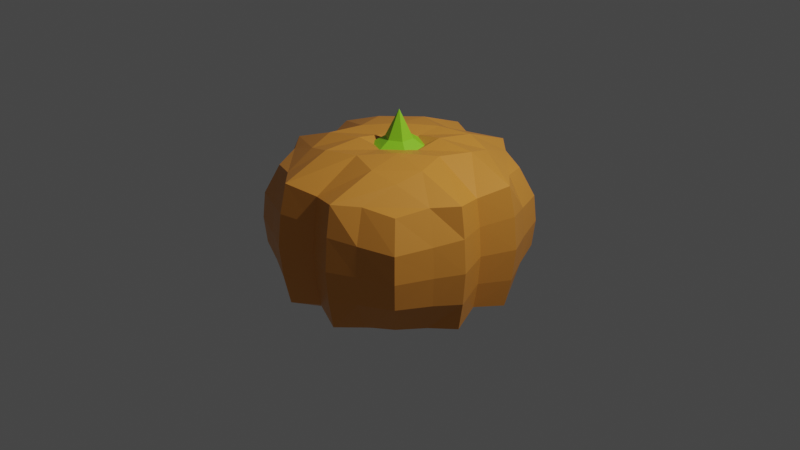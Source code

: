 # Source: pumpkin.blend  (saved by Blender 2.80.75; exported with 4.5.12 LTS)
import bpy
from mathutils import Matrix  # noqa: F401  (used for matrix-valued properties, if any)

bpy.ops.wm.read_factory_settings(use_empty=True)
scene = bpy.context.scene
scene.name = 'Scene'

# ---- collections
col_collection = bpy.data.collections.new('Collection'); scene.collection.children.link(col_collection)

# ---- materials (node trees are filled in below, after node groups)
mat_material = bpy.data.materials.new('Material')
mat_material.alpha_threshold = 0.0
mat_material.use_transparent_shadow = False
mat_material.line_color = (0.0, 0.0, 0.0, 1.0)
mat_material_001 = bpy.data.materials.new('Material.001')
mat_material_001.use_transparent_shadow = False

# ---- material node trees
mat_material.use_nodes = True; mat_material.node_tree.nodes.clear()
_N = mat_material.node_tree.nodes; _L = mat_material.node_tree.links
n0 = _N.new('ShaderNodeOutputMaterial'); n0.name = 'Material Output'; n0.location = (300, 300)
n1 = _N.new('ShaderNodeBsdfPrincipled'); n1.name = 'Principled BSDF'; n1.location = (10, 300)
n1.distribution = 'GGX'
n1.subsurface_method = 'BURLEY'
n1.inputs[0].default_value = (0.8, 0.3085, 0.04656, 1.0)
n1.inputs[2].default_value = 0.4
n1.inputs[3].default_value = 1.45
n1.inputs[27].default_value = (0.0, 0.0, 0.0, 1.0)
n1.inputs[28].default_value = 1.0
_L.new(n1.outputs[0], n0.inputs[0])
n0.is_active_output = True
mat_material_001.use_nodes = True; mat_material_001.node_tree.nodes.clear()
_N = mat_material_001.node_tree.nodes; _L = mat_material_001.node_tree.links
n0 = _N.new('ShaderNodeOutputMaterial'); n0.name = 'Material Output'; n0.location = (300, 300)
n1 = _N.new('ShaderNodeBsdfPrincipled'); n1.name = 'Principled BSDF'; n1.location = (10, 300)
n1.distribution = 'GGX'
n1.subsurface_method = 'BURLEY'
n1.inputs[0].default_value = (0.305, 0.8, 0.02069, 1.0)
n1.inputs[3].default_value = 1.45
n1.inputs[27].default_value = (0.0, 0.0, 0.0, 1.0)
n1.inputs[28].default_value = 1.0
_L.new(n1.outputs[0], n0.inputs[0])
n0.is_active_output = True

# ---- world
world_world = bpy.data.worlds.new('World'); scene.world = world_world
world_world.use_nodes = True; world_world.node_tree.nodes.clear()
_N = world_world.node_tree.nodes; _L = world_world.node_tree.links
n0 = _N.new('ShaderNodeOutputWorld'); n0.name = 'World Output'; n0.location = (300, 300)
n1 = _N.new('ShaderNodeBackground'); n1.name = 'Background'; n1.location = (10, 300)
n1.inputs[0].default_value = (0.05088, 0.05088, 0.05088, 1.0)
_L.new(n1.outputs[0], n0.inputs[0])
n0.is_active_output = True
world_world.color = (0.05088, 0.05088, 0.05088)
world_world.use_sun_shadow = False
world_world.sun_shadow_jitter_overblur = 0.0

# ---- cameras
cam_camera = bpy.data.cameras.new('Camera')
cam_camera.clip_end = 100.0
cam_camera.ortho_scale = 7.314

# ---- lights
light_light = bpy.data.lights.new('Light', 'POINT')
light_light.transmission_factor = 0.0
light_light.energy = 1000.0
light_light.shadow_soft_size = 0.1
light_light.shadow_maximum_resolution = 0.006
light_light.use_absolute_resolution = True

# ---- meshes
me_cube = bpy.data.meshes.new('Cube')
me_cube.from_pydata([(0.5382, 0.9703, 0.6326), (0.6065, 0.6065, 0.7667), (0.9703, 0.5382, 0.6326), (0.9703, -0.5382, 0.6326), (0.6065, -0.6065, 0.7667), (0.5382, -0.9703, 0.6326), (-0.5382, 0.9703, 0.6326), (-0.9703, 0.5382, 0.6326), (-0.6065, 0.6065, 0.7667), (-0.9703, -0.5382, 0.6326), (-0.5382, -0.9703, 0.6326), (-0.6065, -0.6065, 0.7667), (0.3308, -0.6615, 0.8381), (0.0, -0.5546, 0.8566), (-0.3308, -0.6615, 0.8381), (-0.3239, -1.168, 0.6477), (0.0, -1.053, 0.5838), (0.3239, -1.168, 0.6477), (-0.3308, 0.6615, 0.8381), (0.0, 0.5546, 0.8566), (0.3308, 0.6615, 0.8381), (0.3239, 1.168, 0.6477), (0.0, 1.053, 0.5838), (-0.3239, 1.168, 0.6477), (0.6615, 0.3308, 0.8381), (0.5546, 0.0, 0.8566), (0.6615, -0.3308, 0.8381), (1.168, -0.3239, 0.6477), (1.053, 1.569e-10, 0.5838), (1.168, 0.3239, 0.6477), (-0.6615, -0.3308, 0.8381), (-0.5546, 0.0, 0.8566), (-0.6615, 0.3308, 0.8381), (-1.168, 0.3239, 0.6477), (-1.053, 1.569e-10, 0.5838), (-1.168, -0.3239, 0.6477), (0.2773, 0.2773, 0.8841), (0.2773, 0.0, 0.8361), (0.2773, -0.2773, 0.8841), (0.0, 0.2773, 0.8361), (0.0, 0.0, 0.6862), (0.0, -0.2773, 0.8361), (-0.2773, 0.2773, 0.8841), (-0.2773, 0.0, 0.8361), (-0.2773, -0.2773, 0.8841), (1.102, 0.6113, 0.3056), (0.6113, 1.102, 0.3056), (-0.6113, -1.102, 0.3056), (-1.102, -0.6113, 0.3056), (0.6113, -1.102, 0.3056), (1.102, -0.6113, 0.3056), (-0.6113, 1.102, 0.3056), (-1.102, 0.6113, 0.3056), (-0.3415, 1.231, 0.3415), (0.0, 1.102, 0.3056), (0.3415, 1.231, 0.3415), (0.3415, -1.231, 0.3415), (0.0, -1.102, 0.3056), (-0.3415, -1.231, 0.3415), (1.231, 0.3415, 0.3415), (1.102, 3.046e-10, 0.3056), (1.231, -0.3415, 0.3415), (-1.231, -0.3415, 0.3415), (-1.102, 3.046e-10, 0.3056), (-1.231, 0.3415, 0.3415), (-1.088e-08, 0.1444, 0.8947), (0.1251, 0.07222, 0.8947), (0.1251, -0.07222, 0.8947), (-2.351e-08, -0.1444, 0.8947), (-1.088e-08, -5.071e-09, 1.184), (-0.1251, -0.07222, 0.8947), (-0.1251, 0.07222, 0.8947), (-1.712e-08, 0.2865, 0.8056), (0.2481, 0.1433, 0.8056), (0.2481, -0.1433, 0.8056), (-4.216e-08, -0.2865, 0.8056), (-0.2481, -0.1433, 0.8056), (-0.2481, 0.1433, 0.8056), (0.8405, 0.8405, 0.5825), (0.9547, 0.9547, 0.2772), (-0.8405, 0.8405, 0.5825), (-0.9547, 0.9547, 0.2772), (-0.8405, -0.8405, 0.5825), (-0.9547, -0.9547, 0.2772), (0.8405, -0.8405, 0.5825), (0.9547, -0.9547, 0.2772), (0.5382, 0.9703, -0.6326), (0.6065, 0.6065, -0.7667), (0.9703, 0.5382, -0.6326), (0.9703, -0.5382, -0.6326), (0.6065, -0.6065, -0.7667), (0.5382, -0.9703, -0.6326), (-0.5382, 0.9703, -0.6326), (-0.9703, 0.5382, -0.6326), (-0.6065, 0.6065, -0.7667), (-0.9703, -0.5382, -0.6326), (-0.5382, -0.9703, -0.6326), (-0.6065, -0.6065, -0.7667), (0.3308, -0.6615, -0.8381), (0.0, -0.5546, -0.8566), (-0.3308, -0.6615, -0.8381), (-0.3239, -1.168, -0.6477), (0.0, -1.053, -0.5838), (0.3239, -1.168, -0.6477), (-0.3308, 0.6615, -0.8381), (0.0, 0.5546, -0.8566), (0.3308, 0.6615, -0.8381), (0.3239, 1.168, -0.6477), (0.0, 1.053, -0.5838), (-0.3239, 1.168, -0.6477), (0.6615, 0.3308, -0.8381), (0.5546, 0.0, -0.8566), (0.6615, -0.3308, -0.8381), (1.168, -0.3239, -0.6477), (1.053, 1.569e-10, -0.5838), (1.168, 0.3239, -0.6477), (-0.6615, -0.3308, -0.8381), (-0.5546, 0.0, -0.8566), (-0.6615, 0.3308, -0.8381), (-1.168, 0.3239, -0.6477), (-1.053, 1.569e-10, -0.5838), (-1.168, -0.3239, -0.6477), (0.2773, 0.2773, -0.8841), (0.2773, 0.0, -0.8361), (0.2773, -0.2773, -0.8841), (0.0, 0.2773, -0.8361), (0.0, 0.0, -0.6862), (0.0, -0.2773, -0.8361), (-0.2773, 0.2773, -0.8841), (-0.2773, 0.0, -0.8361), (-0.2773, -0.2773, -0.8841), (1.102, 0.6113, -0.3056), (1.126, 0.6244, 0.0), (0.6244, 1.126, 0.0), (0.6113, 1.102, -0.3056), (-0.6244, -1.126, 0.0), (-0.6113, -1.102, -0.3056), (-1.102, -0.6113, -0.3056), (-1.126, -0.6244, 0.0), (0.6113, -1.102, -0.3056), (0.6244, -1.126, 0.0), (1.126, -0.6244, 0.0), (1.102, -0.6113, -0.3056), (-0.6113, 1.102, -0.3056), (-0.6244, 1.126, 0.0), (-1.126, 0.6244, 0.0), (-1.102, 0.6113, -0.3056), (-0.3415, 1.231, -0.3415), (-0.3505, 1.264, 0.0), (0.0, 1.102, -0.3056), (0.0, 1.126, 0.0), (0.3415, 1.231, -0.3415), (0.3505, 1.264, 0.0), (0.3415, -1.231, -0.3415), (0.3505, -1.264, 0.0), (0.0, -1.102, -0.3056), (0.0, -1.126, 0.0), (-0.3415, -1.231, -0.3415), (-0.3505, -1.264, 0.0), (1.231, 0.3415, -0.3415), (1.264, 0.3505, 0.0), (1.102, 3.046e-10, -0.3056), (1.126, 3.751e-10, 0.0), (1.231, -0.3415, -0.3415), (1.264, -0.3505, 0.0), (-1.231, -0.3415, -0.3415), (-1.264, -0.3505, 0.0), (-1.102, 3.046e-10, -0.3056), (-1.126, 3.751e-10, 0.0), (-1.231, 0.3415, -0.3415), (-1.264, 0.3505, 0.0), (0.8405, 0.8405, -0.5825), (0.9547, 0.9547, -0.2772), (0.9752, 0.9752, 0.0), (-0.8405, 0.8405, -0.5825), (-0.9547, 0.9547, -0.2772), (-0.9752, 0.9752, 0.0), (-0.8405, -0.8405, -0.5825), (-0.9752, -0.9752, 0.0), (-0.9547, -0.9547, -0.2772), (0.8405, -0.8405, -0.5825), (0.9547, -0.9547, -0.2772), (0.9752, -0.9752, 0.0)], [], [(64, 33, 7, 52), (58, 15, 10, 47), (44, 30, 11, 14), (61, 27, 3, 50), (0, 1, 2, 78), (3, 4, 5, 84), (6, 80, 7, 8), (9, 82, 10, 11), (83, 82, 9, 48), (14, 11, 10, 15), (26, 4, 3, 27), (32, 8, 7, 33), (20, 1, 0, 21), (55, 21, 0, 46), (51, 6, 23, 53), (53, 23, 22, 54), (54, 22, 21, 55), (8, 18, 23, 6), (18, 19, 22, 23), (19, 20, 21, 22), (4, 12, 17, 5), (12, 13, 16, 17), (13, 14, 15, 16), (26, 38, 12, 4), (38, 41, 13, 12), (41, 44, 14, 13), (49, 5, 17, 56), (56, 17, 16, 57), (57, 16, 15, 58), (19, 18, 42, 39), (39, 42, 43, 40), (40, 43, 44, 41), (20, 19, 39, 36), (36, 39, 40, 37), (37, 40, 41, 38), (1, 20, 36, 24), (24, 36, 37, 25), (25, 37, 38, 26), (11, 30, 35, 9), (30, 31, 34, 35), (31, 32, 33, 34), (1, 24, 29, 2), (24, 25, 28, 29), (25, 26, 27, 28), (45, 2, 29, 59), (59, 29, 28, 60), (60, 28, 27, 61), (18, 8, 32, 42), (42, 32, 31, 43), (43, 31, 30, 44), (48, 9, 35, 62), (62, 35, 34, 63), (63, 34, 33, 64), (168, 63, 64, 170), (166, 62, 63, 168), (138, 48, 62, 166), (162, 60, 61, 164), (160, 59, 60, 162), (132, 45, 59, 160), (156, 57, 58, 158), (154, 56, 57, 156), (140, 49, 56, 154), (150, 54, 55, 152), (148, 53, 54, 150), (144, 51, 53, 148), (152, 55, 46, 133), (80, 81, 52, 7), (81, 176, 145, 52), (84, 85, 50, 3), (85, 182, 141, 50), (178, 83, 48, 138), (78, 79, 46, 0), (79, 173, 133, 46), (164, 61, 50, 141), (158, 58, 47, 135), (170, 64, 52, 145), (65, 69, 66), (66, 69, 67), (67, 69, 68), (68, 69, 70), (70, 69, 71), (71, 69, 65), (71, 65, 72, 77), (72, 73, 74, 75, 76, 77), (65, 66, 73, 72), (67, 68, 75, 74), (66, 67, 74, 73), (70, 71, 77, 76), (68, 70, 76, 75), (45, 132, 173, 79), (2, 45, 79, 78), (51, 144, 176, 81), (6, 51, 81, 80), (135, 47, 83, 178), (47, 10, 82, 83), (49, 140, 182, 85), (5, 49, 85, 84), (169, 146, 93, 119), (157, 136, 96, 101), (130, 100, 97, 116), (163, 142, 89, 113), (86, 171, 88, 87), (89, 180, 91, 90), (92, 94, 93, 174), (95, 97, 96, 177), (179, 137, 95, 177), (100, 101, 96, 97), (112, 113, 89, 90), (118, 119, 93, 94), (106, 107, 86, 87), (151, 134, 86, 107), (143, 147, 109, 92), (147, 149, 108, 109), (149, 151, 107, 108), (94, 92, 109, 104), (104, 109, 108, 105), (105, 108, 107, 106), (90, 91, 103, 98), (98, 103, 102, 99), (99, 102, 101, 100), (112, 90, 98, 124), (124, 98, 99, 127), (127, 99, 100, 130), (139, 153, 103, 91), (153, 155, 102, 103), (155, 157, 101, 102), (105, 125, 128, 104), (125, 126, 129, 128), (126, 127, 130, 129), (106, 122, 125, 105), (122, 123, 126, 125), (123, 124, 127, 126), (87, 110, 122, 106), (110, 111, 123, 122), (111, 112, 124, 123), (97, 95, 121, 116), (116, 121, 120, 117), (117, 120, 119, 118), (87, 88, 115, 110), (110, 115, 114, 111), (111, 114, 113, 112), (131, 159, 115, 88), (159, 161, 114, 115), (161, 163, 113, 114), (104, 128, 118, 94), (128, 129, 117, 118), (129, 130, 116, 117), (137, 165, 121, 95), (165, 167, 120, 121), (167, 169, 119, 120), (168, 170, 169, 167), (166, 168, 167, 165), (138, 166, 165, 137), (162, 164, 163, 161), (160, 162, 161, 159), (132, 160, 159, 131), (156, 158, 157, 155), (154, 156, 155, 153), (140, 154, 153, 139), (150, 152, 151, 149), (148, 150, 149, 147), (144, 148, 147, 143), (152, 133, 134, 151), (174, 93, 146, 175), (175, 146, 145, 176), (180, 89, 142, 181), (181, 142, 141, 182), (178, 138, 137, 179), (171, 86, 134, 172), (172, 134, 133, 173), (164, 141, 142, 163), (158, 135, 136, 157), (170, 145, 146, 169), (131, 172, 173, 132), (88, 171, 172, 131), (143, 175, 176, 144), (92, 174, 175, 143), (135, 178, 179, 136), (136, 179, 177, 96), (139, 181, 182, 140), (91, 180, 181, 139)])
me_cube.polygons.foreach_set('material_index', [0, 0, 0, 0, 0, 0, 0, 0, 0, 0, 0, 0, 0, 0, 0, 0, 0, 0, 0, 0, 0, 0, 0, 0, 0, 0, 0, 0, 0, 0, 0, 0, 0, 0, 0, 0, 0, 0, 0, 0, 0, 0, 0, 0, 0, 0, 0, 0, 0, 0, 0, 0, 0, 0, 0, 0, 0, 0, 0, 0, 0, 0, 0, 0, 0, 0, 0, 0, 0, 0, 0, 0, 0, 0, 0, 0, 1, 1, 1, 1, 1, 1, 1, 1, 1, 1, 1, 1, 1, 0, 0, 0, 0, 0, 0, 0, 0, 0, 0, 0, 0, 0, 0, 0, 0, 0, 0, 0, 0, 0, 0, 0, 0, 0, 0, 0, 0, 0, 0, 0, 0, 0, 0, 0, 0, 0, 0, 0, 0, 0, 0, 0, 0, 0, 0, 0, 0, 0, 0, 0, 0, 0, 0, 0, 0, 0, 0, 0, 0, 0, 0, 0, 0, 0, 0, 0, 0, 0, 0, 0, 0, 0, 0, 0, 0, 0, 0, 0, 0, 0, 0, 0, 0, 0, 0, 0, 0, 0, 0, 0, 0])
_uv = me_cube.uv_layers.new(name='UVMap')
_uv.uv.foreach_set('vector', [0.5347, 0.6597, 0.5693, 0.6597, 0.5693, 0.6943, 0.5347, 0.6943, 0.5347, 0.4097, 0.5693, 0.4097, 0.5693, 0.4443, 0.5347, 0.4443, 0.5347, 0.1597, 0.5693, 0.1597, 0.5693, 0.1943, 0.5347, 0.1943, 0.2847, 0.6597, 0.3193, 0.6597, 0.3193, 0.6943, 0.2847, 0.6943, 0.8193, 0.6943, 0.875, 0.6943, 0.8193, 0.75, 0.8193, 0.7222, 0.3193, 0.6943, 0.375, 0.6943, 0.3193, 0.75, 0.3193, 0.7222, 0.8193, 0.5557, 0.8193, 0.5278, 0.8193, 0.5, 0.875, 0.5557, 0.5693, 0.5557, 0.5693, 0.5278, 0.5693, 0.5, 0.625, 0.5557, 0.5347, 0.5, 0.5693, 0.5, 0.5693, 0.5557, 0.5347, 0.5557, 0.5347, 0.1943, 0.5693, 0.1943, 0.5693, 0.25, 0.5347, 0.25, 0.4307, 0.1597, 0.4307, 0.1943, 0.375, 0.1943, 0.375, 0.1597, 0.5693, 0.09034, 0.5693, 0.05567, 0.625, 0.05567, 0.625, 0.09034, 0.4653, 0.05567, 0.4307, 0.05567, 0.4307, 0.0, 0.4653, 0.0, 0.7847, 0.6597, 0.8193, 0.6597, 0.8193, 0.6943, 0.7847, 0.6943, 0.7847, 0.5557, 0.8193, 0.5557, 0.8193, 0.5903, 0.7847, 0.5903, 0.7847, 0.5903, 0.8193, 0.5903, 0.8193, 0.625, 0.7847, 0.625, 0.7847, 0.625, 0.8193, 0.625, 0.8193, 0.6597, 0.7847, 0.6597, 0.5693, 0.05567, 0.5347, 0.05567, 0.5347, 0.0, 0.5693, 0.0, 0.5347, 0.05567, 0.5, 0.05567, 0.5, 0.0, 0.5347, 0.0, 0.5, 0.05567, 0.4653, 0.05567, 0.4653, 0.0, 0.5, 0.0, 0.4307, 0.1943, 0.4653, 0.1943, 0.4653, 0.25, 0.4307, 0.25, 0.4653, 0.1943, 0.5, 0.1943, 0.5, 0.25, 0.4653, 0.25, 0.5, 0.1943, 0.5347, 0.1943, 0.5347, 0.25, 0.5, 0.25, 0.4307, 0.1597, 0.4653, 0.1597, 0.4653, 0.1943, 0.4307, 0.1943, 0.4653, 0.1597, 0.5, 0.1597, 0.5, 0.1943, 0.4653, 0.1943, 0.5, 0.1597, 0.5347, 0.1597, 0.5347, 0.1943, 0.5, 0.1943, 0.5347, 0.3057, 0.5693, 0.3057, 0.5693, 0.3403, 0.5347, 0.3403, 0.5347, 0.3403, 0.5693, 0.3403, 0.5693, 0.375, 0.5347, 0.375, 0.5347, 0.375, 0.5693, 0.375, 0.5693, 0.4097, 0.5347, 0.4097, 0.5, 0.05567, 0.5347, 0.05567, 0.5347, 0.09034, 0.5, 0.09034, 0.5, 0.09034, 0.5347, 0.09034, 0.5347, 0.125, 0.5, 0.125, 0.5, 0.125, 0.5347, 0.125, 0.5347, 0.1597, 0.5, 0.1597, 0.4653, 0.05567, 0.5, 0.05567, 0.5, 0.09034, 0.4653, 0.09034, 0.4653, 0.09034, 0.5, 0.09034, 0.5, 0.125, 0.4653, 0.125, 0.4653, 0.125, 0.5, 0.125, 0.5, 0.1597, 0.4653, 0.1597, 0.4307, 0.05567, 0.4653, 0.05567, 0.4653, 0.09034, 0.4307, 0.09034, 0.4307, 0.09034, 0.4653, 0.09034, 0.4653, 0.125, 0.4307, 0.125, 0.4307, 0.125, 0.4653, 0.125, 0.4653, 0.1597, 0.4307, 0.1597, 0.5693, 0.1943, 0.5693, 0.1597, 0.625, 0.1597, 0.625, 0.1943, 0.5693, 0.1597, 0.5693, 0.125, 0.625, 0.125, 0.625, 0.1597, 0.5693, 0.125, 0.5693, 0.09034, 0.625, 0.09034, 0.625, 0.125, 0.4307, 0.05567, 0.4307, 0.09034, 0.375, 0.09034, 0.375, 0.05567, 0.4307, 0.09034, 0.4307, 0.125, 0.375, 0.125, 0.375, 0.09034, 0.4307, 0.125, 0.4307, 0.1597, 0.375, 0.1597, 0.375, 0.125, 0.2847, 0.5557, 0.3193, 0.5557, 0.3193, 0.5903, 0.2847, 0.5903, 0.2847, 0.5903, 0.3193, 0.5903, 0.3193, 0.625, 0.2847, 0.625, 0.2847, 0.625, 0.3193, 0.625, 0.3193, 0.6597, 0.2847, 0.6597, 0.5347, 0.05567, 0.5693, 0.05567, 0.5693, 0.09034, 0.5347, 0.09034, 0.5347, 0.09034, 0.5693, 0.09034, 0.5693, 0.125, 0.5347, 0.125, 0.5347, 0.125, 0.5693, 0.125, 0.5693, 0.1597, 0.5347, 0.1597, 0.5347, 0.5557, 0.5693, 0.5557, 0.5693, 0.5903, 0.5347, 0.5903, 0.5347, 0.5903, 0.5693, 0.5903, 0.5693, 0.625, 0.5347, 0.625, 0.5347, 0.625, 0.5693, 0.625, 0.5693, 0.6597, 0.5347, 0.6597, 0.5, 0.625, 0.5347, 0.625, 0.5347, 0.6597, 0.5, 0.6597, 0.5, 0.5903, 0.5347, 0.5903, 0.5347, 0.625, 0.5, 0.625, 0.5, 0.5557, 0.5347, 0.5557, 0.5347, 0.5903, 0.5, 0.5903, 0.25, 0.625, 0.2847, 0.625, 0.2847, 0.6597, 0.25, 0.6597, 0.25, 0.5903, 0.2847, 0.5903, 0.2847, 0.625, 0.25, 0.625, 0.25, 0.5557, 0.2847, 0.5557, 0.2847, 0.5903, 0.25, 0.5903, 0.5, 0.375, 0.5347, 0.375, 0.5347, 0.4097, 0.5, 0.4097, 0.5, 0.3403, 0.5347, 0.3403, 0.5347, 0.375, 0.5, 0.375, 0.5, 0.3057, 0.5347, 0.3057, 0.5347, 0.3403, 0.5, 0.3403, 0.75, 0.625, 0.7847, 0.625, 0.7847, 0.6597, 0.75, 0.6597, 0.75, 0.5903, 0.7847, 0.5903, 0.7847, 0.625, 0.75, 0.625, 0.75, 0.5557, 0.7847, 0.5557, 0.7847, 0.5903, 0.75, 0.5903, 0.75, 0.6597, 0.7847, 0.6597, 0.7847, 0.6943, 0.75, 0.6943, 0.8193, 0.5278, 0.7847, 0.5278, 0.7847, 0.5, 0.8193, 0.5, 0.7847, 0.5278, 0.75, 0.5278, 0.75, 0.5, 0.7847, 0.5, 0.5693, 0.2778, 0.5347, 0.2778, 0.5347, 0.25, 0.5693, 0.25, 0.5347, 0.2778, 0.5, 0.2778, 0.5, 0.25, 0.5347, 0.25, 0.5, 0.5, 0.5347, 0.5, 0.5347, 0.5557, 0.5, 0.5557, 0.3193, 0.5278, 0.2847, 0.5278, 0.2847, 0.5, 0.3193, 0.5, 0.2847, 0.5278, 0.25, 0.5278, 0.25, 0.5, 0.2847, 0.5, 0.25, 0.6597, 0.2847, 0.6597, 0.2847, 0.6943, 0.25, 0.6943, 0.5, 0.4097, 0.5347, 0.4097, 0.5347, 0.4443, 0.5, 0.4443, 0.5, 0.6597, 0.5347, 0.6597, 0.5347, 0.6943, 0.5, 0.6943, 0.25, 0.49, 0.25, 0.25, 0.4578, 0.37, 0.4578, 0.37, 0.25, 0.25, 0.4578, 0.13, 0.4578, 0.13, 0.25, 0.25, 0.25, 0.01, 0.25, 0.01, 0.25, 0.25, 0.04215, 0.13, 0.04215, 0.13, 0.25, 0.25, 0.04215, 0.37, 0.04215, 0.37, 0.25, 0.25, 0.25, 0.49, 0.04215, 0.37, 0.25, 0.49, 0.25, 0.49, 0.04215, 0.37, 0.75, 0.49, 0.9578, 0.37, 0.9578, 0.13, 0.75, 0.01, 0.5422, 0.13, 0.5422, 0.37, 0.25, 0.49, 0.4578, 0.37, 0.4578, 0.37, 0.25, 0.49, 0.4578, 0.13, 0.25, 0.01, 0.25, 0.01, 0.4578, 0.13, 0.4578, 0.37, 0.4578, 0.13, 0.4578, 0.13, 0.4578, 0.37, 0.04215, 0.13, 0.04215, 0.37, 0.04215, 0.37, 0.04215, 0.13, 0.25, 0.01, 0.04215, 0.13, 0.04215, 0.13, 0.25, 0.01, 0.2847, 0.5557, 0.25, 0.5557, 0.25, 0.5278, 0.2847, 0.5278, 0.3193, 0.5557, 0.2847, 0.5557, 0.2847, 0.5278, 0.3193, 0.5278, 0.7847, 0.5557, 0.75, 0.5557, 0.75, 0.5278, 0.7847, 0.5278, 0.8193, 0.5557, 0.7847, 0.5557, 0.7847, 0.5278, 0.8193, 0.5278, 0.5, 0.4443, 0.5347, 0.4443, 0.5347, 0.5, 0.5, 0.5, 0.5347, 0.4443, 0.5693, 0.4443, 0.5693, 0.5, 0.5347, 0.5, 0.5347, 0.3057, 0.5, 0.3057, 0.5, 0.2778, 0.5347, 0.2778, 0.5693, 0.3057, 0.5347, 0.3057, 0.5347, 0.2778, 0.5693, 0.2778, 0.5347, 0.6597, 0.5347, 0.6943, 0.5693, 0.6943, 0.5693, 0.6597, 0.5347, 0.4097, 0.5347, 0.4443, 0.5693, 0.4443, 0.5693, 0.4097, 0.5347, 0.1597, 0.5347, 0.1943, 0.5693, 0.1943, 0.5693, 0.1597, 0.2847, 0.6597, 0.2847, 0.6943, 0.3193, 0.6943, 0.3193, 0.6597, 0.8193, 0.6943, 0.8193, 0.7222, 0.8193, 0.75, 0.875, 0.6943, 0.3193, 0.6943, 0.3193, 0.7222, 0.3193, 0.75, 0.375, 0.6943, 0.8193, 0.5557, 0.875, 0.5557, 0.8193, 0.5, 0.8193, 0.5278, 0.5693, 0.5557, 0.625, 0.5557, 0.5693, 0.5, 0.5693, 0.5278, 0.5347, 0.5, 0.5347, 0.5557, 0.5693, 0.5557, 0.5693, 0.5, 0.5347, 0.1943, 0.5347, 0.25, 0.5693, 0.25, 0.5693, 0.1943, 0.4307, 0.1597, 0.375, 0.1597, 0.375, 0.1943, 0.4307, 0.1943, 0.5693, 0.09034, 0.625, 0.09034, 0.625, 0.05567, 0.5693, 0.05567, 0.4653, 0.05567, 0.4653, 0.0, 0.4307, 0.0, 0.4307, 0.05567, 0.7847, 0.6597, 0.7847, 0.6943, 0.8193, 0.6943, 0.8193, 0.6597, 0.7847, 0.5557, 0.7847, 0.5903, 0.8193, 0.5903, 0.8193, 0.5557, 0.7847, 0.5903, 0.7847, 0.625, 0.8193, 0.625, 0.8193, 0.5903, 0.7847, 0.625, 0.7847, 0.6597, 0.8193, 0.6597, 0.8193, 0.625, 0.5693, 0.05567, 0.5693, 0.0, 0.5347, 0.0, 0.5347, 0.05567, 0.5347, 0.05567, 0.5347, 0.0, 0.5, 0.0, 0.5, 0.05567, 0.5, 0.05567, 0.5, 0.0, 0.4653, 0.0, 0.4653, 0.05567, 0.4307, 0.1943, 0.4307, 0.25, 0.4653, 0.25, 0.4653, 0.1943, 0.4653, 0.1943, 0.4653, 0.25, 0.5, 0.25, 0.5, 0.1943, 0.5, 0.1943, 0.5, 0.25, 0.5347, 0.25, 0.5347, 0.1943, 0.4307, 0.1597, 0.4307, 0.1943, 0.4653, 0.1943, 0.4653, 0.1597, 0.4653, 0.1597, 0.4653, 0.1943, 0.5, 0.1943, 0.5, 0.1597, 0.5, 0.1597, 0.5, 0.1943, 0.5347, 0.1943, 0.5347, 0.1597, 0.5347, 0.3057, 0.5347, 0.3403, 0.5693, 0.3403, 0.5693, 0.3057, 0.5347, 0.3403, 0.5347, 0.375, 0.5693, 0.375, 0.5693, 0.3403, 0.5347, 0.375, 0.5347, 0.4097, 0.5693, 0.4097, 0.5693, 0.375, 0.5, 0.05567, 0.5, 0.09034, 0.5347, 0.09034, 0.5347, 0.05567, 0.5, 0.09034, 0.5, 0.125, 0.5347, 0.125, 0.5347, 0.09034, 0.5, 0.125, 0.5, 0.1597, 0.5347, 0.1597, 0.5347, 0.125, 0.4653, 0.05567, 0.4653, 0.09034, 0.5, 0.09034, 0.5, 0.05567, 0.4653, 0.09034, 0.4653, 0.125, 0.5, 0.125, 0.5, 0.09034, 0.4653, 0.125, 0.4653, 0.1597, 0.5, 0.1597, 0.5, 0.125, 0.4307, 0.05567, 0.4307, 0.09034, 0.4653, 0.09034, 0.4653, 0.05567, 0.4307, 0.09034, 0.4307, 0.125, 0.4653, 0.125, 0.4653, 0.09034, 0.4307, 0.125, 0.4307, 0.1597, 0.4653, 0.1597, 0.4653, 0.125, 0.5693, 0.1943, 0.625, 0.1943, 0.625, 0.1597, 0.5693, 0.1597, 0.5693, 0.1597, 0.625, 0.1597, 0.625, 0.125, 0.5693, 0.125, 0.5693, 0.125, 0.625, 0.125, 0.625, 0.09034, 0.5693, 0.09034, 0.4307, 0.05567, 0.375, 0.05567, 0.375, 0.09034, 0.4307, 0.09034, 0.4307, 0.09034, 0.375, 0.09034, 0.375, 0.125, 0.4307, 0.125, 0.4307, 0.125, 0.375, 0.125, 0.375, 0.1597, 0.4307, 0.1597, 0.2847, 0.5557, 0.2847, 0.5903, 0.3193, 0.5903, 0.3193, 0.5557, 0.2847, 0.5903, 0.2847, 0.625, 0.3193, 0.625, 0.3193, 0.5903, 0.2847, 0.625, 0.2847, 0.6597, 0.3193, 0.6597, 0.3193, 0.625, 0.5347, 0.05567, 0.5347, 0.09034, 0.5693, 0.09034, 0.5693, 0.05567, 0.5347, 0.09034, 0.5347, 0.125, 0.5693, 0.125, 0.5693, 0.09034, 0.5347, 0.125, 0.5347, 0.1597, 0.5693, 0.1597, 0.5693, 0.125, 0.5347, 0.5557, 0.5347, 0.5903, 0.5693, 0.5903, 0.5693, 0.5557, 0.5347, 0.5903, 0.5347, 0.625, 0.5693, 0.625, 0.5693, 0.5903, 0.5347, 0.625, 0.5347, 0.6597, 0.5693, 0.6597, 0.5693, 0.625, 0.5, 0.625, 0.5, 0.6597, 0.5347, 0.6597, 0.5347, 0.625, 0.5, 0.5903, 0.5, 0.625, 0.5347, 0.625, 0.5347, 0.5903, 0.5, 0.5557, 0.5, 0.5903, 0.5347, 0.5903, 0.5347, 0.5557, 0.25, 0.625, 0.25, 0.6597, 0.2847, 0.6597, 0.2847, 0.625, 0.25, 0.5903, 0.25, 0.625, 0.2847, 0.625, 0.2847, 0.5903, 0.25, 0.5557, 0.25, 0.5903, 0.2847, 0.5903, 0.2847, 0.5557, 0.5, 0.375, 0.5, 0.4097, 0.5347, 0.4097, 0.5347, 0.375, 0.5, 0.3403, 0.5, 0.375, 0.5347, 0.375, 0.5347, 0.3403, 0.5, 0.3057, 0.5, 0.3403, 0.5347, 0.3403, 0.5347, 0.3057, 0.75, 0.625, 0.75, 0.6597, 0.7847, 0.6597, 0.7847, 0.625, 0.75, 0.5903, 0.75, 0.625, 0.7847, 0.625, 0.7847, 0.5903, 0.75, 0.5557, 0.75, 0.5903, 0.7847, 0.5903, 0.7847, 0.5557, 0.75, 0.6597, 0.75, 0.6943, 0.7847, 0.6943, 0.7847, 0.6597, 0.8193, 0.5278, 0.8193, 0.5, 0.7847, 0.5, 0.7847, 0.5278, 0.7847, 0.5278, 0.7847, 0.5, 0.75, 0.5, 0.75, 0.5278, 0.5693, 0.2778, 0.5693, 0.25, 0.5347, 0.25, 0.5347, 0.2778, 0.5347, 0.2778, 0.5347, 0.25, 0.5, 0.25, 0.5, 0.2778, 0.5, 0.5, 0.5, 0.5557, 0.5347, 0.5557, 0.5347, 0.5, 0.3193, 0.5278, 0.3193, 0.5, 0.2847, 0.5, 0.2847, 0.5278, 0.2847, 0.5278, 0.2847, 0.5, 0.25, 0.5, 0.25, 0.5278, 0.25, 0.6597, 0.25, 0.6943, 0.2847, 0.6943, 0.2847, 0.6597, 0.5, 0.4097, 0.5, 0.4443, 0.5347, 0.4443, 0.5347, 0.4097, 0.5, 0.6597, 0.5, 0.6943, 0.5347, 0.6943, 0.5347, 0.6597, 0.2847, 0.5557, 0.2847, 0.5278, 0.25, 0.5278, 0.25, 0.5557, 0.3193, 0.5557, 0.3193, 0.5278, 0.2847, 0.5278, 0.2847, 0.5557, 0.7847, 0.5557, 0.7847, 0.5278, 0.75, 0.5278, 0.75, 0.5557, 0.8193, 0.5557, 0.8193, 0.5278, 0.7847, 0.5278, 0.7847, 0.5557, 0.5, 0.4443, 0.5, 0.5, 0.5347, 0.5, 0.5347, 0.4443, 0.5347, 0.4443, 0.5347, 0.5, 0.5693, 0.5, 0.5693, 0.4443, 0.5347, 0.3057, 0.5347, 0.2778, 0.5, 0.2778, 0.5, 0.3057, 0.5693, 0.3057, 0.5693, 0.2778, 0.5347, 0.2778, 0.5347, 0.3057])
me_cube.materials.append(mat_material)
me_cube.materials.append(mat_material_001)
me_cube.use_remesh_preserve_volume = False
me_cube.use_remesh_preserve_attributes = False
me_cube.use_mirror_vertex_groups = False
me_cube.update()

# ---- objects
ob_cube = bpy.data.objects.new('Cube', me_cube)
ob_light = bpy.data.objects.new('Light', light_light)
ob_camera = bpy.data.objects.new('Camera', cam_camera)

# ---- transforms, parenting, visibility, modifiers, constraints
ob_cube.location = (0.0, 0.0, 0.0)
ob_cube.lock_rotations_4d = False
ob_cube.empty_display_type = 'ARROWS'
ob_cube.lineart.crease_threshold = 0.0
ob_light.location = (4.076, 1.005, 5.904)
ob_light.rotation_euler = (0.6503, 0.05522, 1.866)
ob_light.lock_rotations_4d = False
ob_light.empty_display_type = 'ARROWS'
ob_light.color = (0.0, 0.0, 0.0, 0.0)
ob_light.lineart.crease_threshold = 0.0
ob_camera.location = (7.359, -6.926, 4.958)
ob_camera.rotation_euler = (1.109, 0.0, 0.8149)
ob_camera.lock_rotations_4d = False
ob_camera.empty_display_type = 'ARROWS'
ob_camera.color = (0.0, 0.0, 0.0, 0.0)
ob_camera.display_type = 'WIRE'
ob_camera.lineart.crease_threshold = 0.0

# ---- collection membership
col_collection.objects.link(ob_cube)
col_collection.objects.link(ob_light)
col_collection.objects.link(ob_camera)

# ---- scene / render settings (as saved in the file)
scene.camera = ob_camera
scene.frame_start = 1; scene.frame_end = 250; scene.frame_set(1)
scene.render.engine = 'BLENDER_EEVEE_NEXT'
scene.cycles.use_denoising = False
scene.cycles.samples = 128
scene.cycles.sampling_pattern = 'TABULATED_SOBOL'
scene.cycles.use_adaptive_sampling = False
scene.cycles.use_light_tree = False
scene.view_settings.view_transform = 'Filmic'
bpy.context.view_layer.update()
